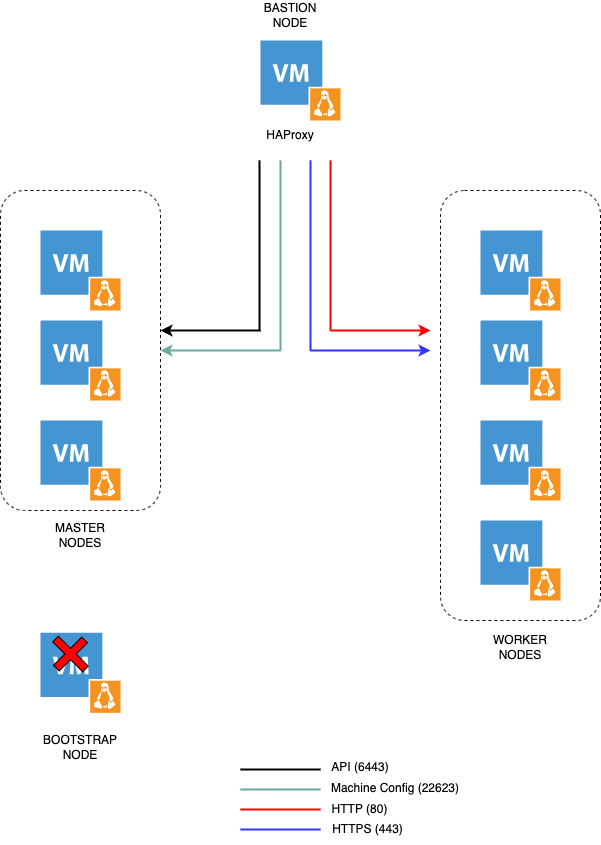

The diagram above was exported from draw.io. Its source (the exported page's mxGraphModel, read from the mxfile embedded in the PNG):
<mxGraphModel dx="1434" dy="807" grid="0" gridSize="10" guides="1" tooltips="1" connect="1" arrows="1" fold="1" page="1" pageScale="1" pageWidth="850" pageHeight="1100" math="0" shadow="0">
  <root>
    <mxCell id="0" />
    <mxCell id="1" parent="0" />
    <mxCell id="EEyKJTvmLKPxXE-Q-vwc-7" value="" style="rounded=1;whiteSpace=wrap;html=1;fillColor=none;dashed=1;" vertex="1" parent="1">
      <mxGeometry x="160" y="240" width="160" height="320" as="geometry" />
    </mxCell>
    <mxCell id="EEyKJTvmLKPxXE-Q-vwc-5" value="" style="shadow=0;dashed=0;html=1;strokeColor=none;fillColor=#4495D1;labelPosition=center;verticalLabelPosition=bottom;verticalAlign=top;align=center;outlineConnect=0;shape=mxgraph.veeam.vm_linux;" vertex="1" parent="1">
      <mxGeometry x="200" y="370" width="80" height="80" as="geometry" />
    </mxCell>
    <mxCell id="EEyKJTvmLKPxXE-Q-vwc-4" value="" style="shadow=0;dashed=0;html=1;strokeColor=none;fillColor=#4495D1;labelPosition=center;verticalLabelPosition=bottom;verticalAlign=top;align=center;outlineConnect=0;shape=mxgraph.veeam.vm_linux;" vertex="1" parent="1">
      <mxGeometry x="200" y="280" width="80" height="80" as="geometry" />
    </mxCell>
    <mxCell id="EEyKJTvmLKPxXE-Q-vwc-6" value="" style="shadow=0;dashed=0;html=1;strokeColor=none;fillColor=#4495D1;labelPosition=center;verticalLabelPosition=bottom;verticalAlign=top;align=center;outlineConnect=0;shape=mxgraph.veeam.vm_linux;" vertex="1" parent="1">
      <mxGeometry x="200" y="470" width="80" height="80" as="geometry" />
    </mxCell>
    <mxCell id="EEyKJTvmLKPxXE-Q-vwc-8" value="" style="rounded=1;whiteSpace=wrap;html=1;fillColor=none;dashed=1;" vertex="1" parent="1">
      <mxGeometry x="600" y="240" width="160" height="430" as="geometry" />
    </mxCell>
    <mxCell id="EEyKJTvmLKPxXE-Q-vwc-9" value="" style="shadow=0;dashed=0;html=1;strokeColor=none;fillColor=#4495D1;labelPosition=center;verticalLabelPosition=bottom;verticalAlign=top;align=center;outlineConnect=0;shape=mxgraph.veeam.vm_linux;" vertex="1" parent="1">
      <mxGeometry x="640" y="370" width="80" height="80" as="geometry" />
    </mxCell>
    <mxCell id="EEyKJTvmLKPxXE-Q-vwc-10" value="" style="shadow=0;dashed=0;html=1;strokeColor=none;fillColor=#4495D1;labelPosition=center;verticalLabelPosition=bottom;verticalAlign=top;align=center;outlineConnect=0;shape=mxgraph.veeam.vm_linux;" vertex="1" parent="1">
      <mxGeometry x="640" y="280" width="80" height="80" as="geometry" />
    </mxCell>
    <mxCell id="EEyKJTvmLKPxXE-Q-vwc-11" value="" style="shadow=0;dashed=0;html=1;strokeColor=none;fillColor=#4495D1;labelPosition=center;verticalLabelPosition=bottom;verticalAlign=top;align=center;outlineConnect=0;shape=mxgraph.veeam.vm_linux;" vertex="1" parent="1">
      <mxGeometry x="640" y="470" width="80" height="80" as="geometry" />
    </mxCell>
    <mxCell id="EEyKJTvmLKPxXE-Q-vwc-12" value="" style="shadow=0;dashed=0;html=1;strokeColor=none;fillColor=#4495D1;labelPosition=center;verticalLabelPosition=bottom;verticalAlign=top;align=center;outlineConnect=0;shape=mxgraph.veeam.vm_linux;" vertex="1" parent="1">
      <mxGeometry x="420" y="90" width="80" height="80" as="geometry" />
    </mxCell>
    <mxCell id="EEyKJTvmLKPxXE-Q-vwc-15" value="" style="endArrow=classic;html=1;rounded=0;curved=1;strokeWidth=2;" edge="1" parent="1">
      <mxGeometry width="50" height="50" relative="1" as="geometry">
        <mxPoint x="420" y="380" as="sourcePoint" />
        <mxPoint x="320" y="380" as="targetPoint" />
      </mxGeometry>
    </mxCell>
    <mxCell id="EEyKJTvmLKPxXE-Q-vwc-16" value="" style="endArrow=none;html=1;rounded=0;curved=1;strokeWidth=2;" edge="1" parent="1">
      <mxGeometry width="50" height="50" relative="1" as="geometry">
        <mxPoint x="419" y="380" as="sourcePoint" />
        <mxPoint x="419" y="210" as="targetPoint" />
      </mxGeometry>
    </mxCell>
    <mxCell id="EEyKJTvmLKPxXE-Q-vwc-17" value="" style="endArrow=classic;html=1;rounded=0;curved=1;strokeColor=#67AB9F;strokeWidth=2;" edge="1" parent="1">
      <mxGeometry width="50" height="50" relative="1" as="geometry">
        <mxPoint x="440" y="400" as="sourcePoint" />
        <mxPoint x="320" y="400" as="targetPoint" />
      </mxGeometry>
    </mxCell>
    <mxCell id="EEyKJTvmLKPxXE-Q-vwc-18" value="" style="endArrow=none;html=1;rounded=0;curved=1;strokeColor=#67AB9F;strokeWidth=2;" edge="1" parent="1">
      <mxGeometry width="50" height="50" relative="1" as="geometry">
        <mxPoint x="440" y="400" as="sourcePoint" />
        <mxPoint x="440" y="210" as="targetPoint" />
        <Array as="points">
          <mxPoint x="440" y="310" />
        </Array>
      </mxGeometry>
    </mxCell>
    <mxCell id="EEyKJTvmLKPxXE-Q-vwc-19" value="" style="endArrow=classic;html=1;rounded=0;strokeColor=#3333FF;curved=1;strokeWidth=2;" edge="1" parent="1">
      <mxGeometry width="50" height="50" relative="1" as="geometry">
        <mxPoint x="470" y="400" as="sourcePoint" />
        <mxPoint x="590" y="400" as="targetPoint" />
      </mxGeometry>
    </mxCell>
    <mxCell id="EEyKJTvmLKPxXE-Q-vwc-20" value="" style="endArrow=none;html=1;rounded=0;curved=1;strokeColor=#3333FF;strokeWidth=2;" edge="1" parent="1">
      <mxGeometry width="50" height="50" relative="1" as="geometry">
        <mxPoint x="470" y="400" as="sourcePoint" />
        <mxPoint x="470" y="210" as="targetPoint" />
        <Array as="points">
          <mxPoint x="470" y="310" />
        </Array>
      </mxGeometry>
    </mxCell>
    <mxCell id="EEyKJTvmLKPxXE-Q-vwc-21" value="" style="endArrow=classic;html=1;rounded=0;strokeColor=#FF0000;curved=1;strokeWidth=2;" edge="1" parent="1">
      <mxGeometry width="50" height="50" relative="1" as="geometry">
        <mxPoint x="490" y="380" as="sourcePoint" />
        <mxPoint x="590" y="380" as="targetPoint" />
      </mxGeometry>
    </mxCell>
    <mxCell id="EEyKJTvmLKPxXE-Q-vwc-22" value="" style="endArrow=none;html=1;rounded=0;curved=1;strokeColor=#FF0000;strokeWidth=2;" edge="1" parent="1">
      <mxGeometry width="50" height="50" relative="1" as="geometry">
        <mxPoint x="490" y="380" as="sourcePoint" />
        <mxPoint x="490" y="210" as="targetPoint" />
        <Array as="points">
          <mxPoint x="490" y="320" />
        </Array>
      </mxGeometry>
    </mxCell>
    <mxCell id="EEyKJTvmLKPxXE-Q-vwc-23" value="HAProxy" style="text;html=1;strokeColor=none;fillColor=none;align=center;verticalAlign=middle;whiteSpace=wrap;rounded=0;dashed=1;" vertex="1" parent="1">
      <mxGeometry x="420" y="170" width="60" height="30" as="geometry" />
    </mxCell>
    <mxCell id="EEyKJTvmLKPxXE-Q-vwc-24" value="MASTER NODES" style="text;html=1;strokeColor=none;fillColor=none;align=center;verticalAlign=middle;whiteSpace=wrap;rounded=0;dashed=1;" vertex="1" parent="1">
      <mxGeometry x="210" y="570" width="60" height="30" as="geometry" />
    </mxCell>
    <mxCell id="EEyKJTvmLKPxXE-Q-vwc-26" value="WORKER NODES" style="text;html=1;strokeColor=none;fillColor=none;align=center;verticalAlign=middle;whiteSpace=wrap;rounded=0;dashed=1;" vertex="1" parent="1">
      <mxGeometry x="650" y="682.34" width="60" height="30" as="geometry" />
    </mxCell>
    <mxCell id="EEyKJTvmLKPxXE-Q-vwc-27" value="" style="shadow=0;dashed=0;html=1;strokeColor=none;fillColor=#4495D1;labelPosition=center;verticalLabelPosition=bottom;verticalAlign=top;align=center;outlineConnect=0;shape=mxgraph.veeam.vm_linux;" vertex="1" parent="1">
      <mxGeometry x="200" y="682.34" width="80" height="80" as="geometry" />
    </mxCell>
    <mxCell id="EEyKJTvmLKPxXE-Q-vwc-29" value="BOOTSTRAP NODE" style="text;html=1;strokeColor=none;fillColor=none;align=center;verticalAlign=middle;whiteSpace=wrap;rounded=0;dashed=1;" vertex="1" parent="1">
      <mxGeometry x="210" y="782.34" width="60" height="30" as="geometry" />
    </mxCell>
    <mxCell id="EEyKJTvmLKPxXE-Q-vwc-30" value="BASTION NODE" style="text;html=1;strokeColor=none;fillColor=none;align=center;verticalAlign=middle;whiteSpace=wrap;rounded=0;dashed=1;" vertex="1" parent="1">
      <mxGeometry x="420" y="50" width="60" height="30" as="geometry" />
    </mxCell>
    <mxCell id="EEyKJTvmLKPxXE-Q-vwc-31" value="" style="endArrow=none;html=1;rounded=0;curved=1;strokeWidth=2;" edge="1" parent="1">
      <mxGeometry width="50" height="50" relative="1" as="geometry">
        <mxPoint x="400" y="819" as="sourcePoint" />
        <mxPoint x="480" y="819" as="targetPoint" />
      </mxGeometry>
    </mxCell>
    <mxCell id="EEyKJTvmLKPxXE-Q-vwc-32" value="" style="endArrow=none;html=1;rounded=0;curved=1;strokeWidth=2;strokeColor=#67AB9F;" edge="1" parent="1">
      <mxGeometry width="50" height="50" relative="1" as="geometry">
        <mxPoint x="400" y="839" as="sourcePoint" />
        <mxPoint x="480" y="839" as="targetPoint" />
      </mxGeometry>
    </mxCell>
    <mxCell id="EEyKJTvmLKPxXE-Q-vwc-33" value="" style="endArrow=none;html=1;rounded=0;curved=1;strokeWidth=2;strokeColor=#FF0000;" edge="1" parent="1">
      <mxGeometry width="50" height="50" relative="1" as="geometry">
        <mxPoint x="400" y="859" as="sourcePoint" />
        <mxPoint x="480" y="859" as="targetPoint" />
      </mxGeometry>
    </mxCell>
    <mxCell id="EEyKJTvmLKPxXE-Q-vwc-34" value="" style="endArrow=none;html=1;rounded=0;curved=1;strokeWidth=2;strokeColor=#3333FF;" edge="1" parent="1">
      <mxGeometry width="50" height="50" relative="1" as="geometry">
        <mxPoint x="400" y="879" as="sourcePoint" />
        <mxPoint x="480" y="879" as="targetPoint" />
      </mxGeometry>
    </mxCell>
    <mxCell id="EEyKJTvmLKPxXE-Q-vwc-35" value="API (6443)" style="text;html=1;strokeColor=none;fillColor=none;align=center;verticalAlign=middle;whiteSpace=wrap;rounded=0;dashed=1;" vertex="1" parent="1">
      <mxGeometry x="490" y="802" width="60" height="30" as="geometry" />
    </mxCell>
    <mxCell id="EEyKJTvmLKPxXE-Q-vwc-36" value="Machine Config (22623)" style="text;html=1;strokeColor=none;fillColor=none;align=center;verticalAlign=middle;whiteSpace=wrap;rounded=0;dashed=1;" vertex="1" parent="1">
      <mxGeometry x="480" y="823" width="150" height="30" as="geometry" />
    </mxCell>
    <mxCell id="EEyKJTvmLKPxXE-Q-vwc-37" value="HTTP (80)" style="text;html=1;strokeColor=none;fillColor=none;align=center;verticalAlign=middle;whiteSpace=wrap;rounded=0;dashed=1;" vertex="1" parent="1">
      <mxGeometry x="466.5" y="844" width="105" height="30" as="geometry" />
    </mxCell>
    <mxCell id="EEyKJTvmLKPxXE-Q-vwc-38" value="HTTPS (443)" style="text;html=1;strokeColor=none;fillColor=none;align=center;verticalAlign=middle;whiteSpace=wrap;rounded=0;dashed=1;" vertex="1" parent="1">
      <mxGeometry x="474.5" y="864" width="105" height="30" as="geometry" />
    </mxCell>
    <mxCell id="EEyKJTvmLKPxXE-Q-vwc-39" value="" style="shape=cross;whiteSpace=wrap;html=1;fillColor=#FF0000;rotation=-45;" vertex="1" parent="1">
      <mxGeometry x="210" y="682.34" width="40" height="42.34" as="geometry" />
    </mxCell>
    <mxCell id="EEyKJTvmLKPxXE-Q-vwc-40" value="" style="shadow=0;dashed=0;html=1;strokeColor=none;fillColor=#4495D1;labelPosition=center;verticalLabelPosition=bottom;verticalAlign=top;align=center;outlineConnect=0;shape=mxgraph.veeam.vm_linux;" vertex="1" parent="1">
      <mxGeometry x="640" y="570" width="80" height="80" as="geometry" />
    </mxCell>
  </root>
</mxGraphModel>